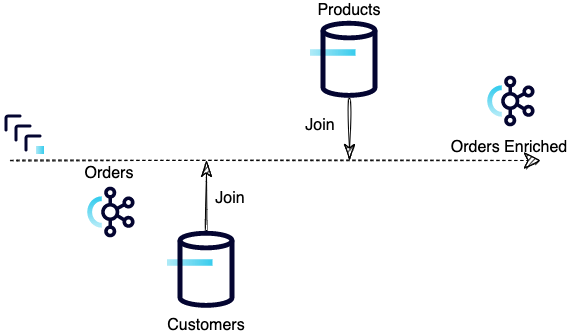

The diagram above was exported from draw.io. Its source (the exported page's mxGraphModel, read from the mxfile embedded in the PNG):
<mxGraphModel dx="946" dy="1697" grid="1" gridSize="10" guides="1" tooltips="1" connect="1" arrows="1" fold="1" page="1" pageScale="1" pageWidth="827" pageHeight="1169" math="0" shadow="0">
  <root>
    <mxCell id="0" />
    <mxCell id="1" parent="0" />
    <mxCell id="ofqGoaM8m2hM98cqiXRU-1" value="" style="shape=image;verticalLabelPosition=bottom;labelBackgroundColor=default;verticalAlign=top;aspect=fixed;imageAspect=0;image=https://github.com/LGouellec/kafka-streams-dotnet/raw/develop/resources/logo-kafka-stream-net.png;" vertex="1" parent="1">
      <mxGeometry x="20" y="-110" width="181.55" height="140" as="geometry" />
    </mxCell>
    <mxCell id="ofqGoaM8m2hM98cqiXRU-2" value="" style="rounded=0;whiteSpace=wrap;html=1;fontSize=16;fillColor=none;" vertex="1" parent="1">
      <mxGeometry x="260" y="10" width="220" height="140" as="geometry" />
    </mxCell>
  </root>
</mxGraphModel>